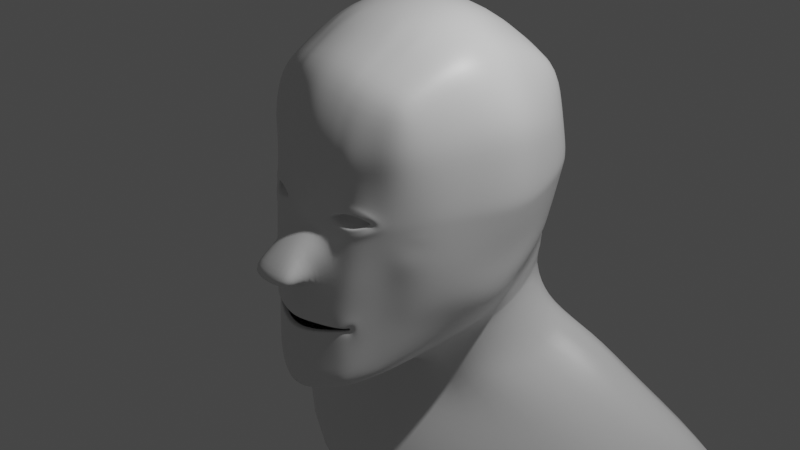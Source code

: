 # Source: Head_With_Nose.blend  (saved by Blender 2.80.75; exported with 4.5.12 LTS)
import bpy
from mathutils import Matrix  # noqa: F401  (used for matrix-valued properties, if any)

bpy.ops.wm.read_factory_settings(use_empty=True)
scene = bpy.context.scene
scene.name = 'Scene'

# ---- collections
col_collection = bpy.data.collections.new('Collection'); scene.collection.children.link(col_collection)

# ---- materials (node trees are filled in below, after node groups)
mat_material = bpy.data.materials.new('Material')
mat_material.alpha_threshold = 0.0
mat_material.use_transparent_shadow = False
mat_material.line_color = (0.0, 0.0, 0.0, 1.0)

# ---- material node trees
mat_material.use_nodes = True; mat_material.node_tree.nodes.clear()
_N = mat_material.node_tree.nodes; _L = mat_material.node_tree.links
n0 = _N.new('ShaderNodeOutputMaterial'); n0.name = 'Material Output'; n0.location = (300, 300)
n1 = _N.new('ShaderNodeBsdfPrincipled'); n1.name = 'Principled BSDF'; n1.location = (10, 300)
n1.distribution = 'GGX'
n1.subsurface_method = 'BURLEY'
n1.inputs[2].default_value = 0.4
n1.inputs[3].default_value = 1.45
n1.inputs[27].default_value = (0.0, 0.0, 0.0, 1.0)
n1.inputs[28].default_value = 1.0
_L.new(n1.outputs[0], n0.inputs[0])
n0.is_active_output = True

# ---- world
world_world = bpy.data.worlds.new('World'); scene.world = world_world
world_world.use_nodes = True; world_world.node_tree.nodes.clear()
_N = world_world.node_tree.nodes; _L = world_world.node_tree.links
n0 = _N.new('ShaderNodeOutputWorld'); n0.name = 'World Output'; n0.location = (300, 300)
n1 = _N.new('ShaderNodeBackground'); n1.name = 'Background'; n1.location = (10, 300)
n1.inputs[0].default_value = (0.05088, 0.05088, 0.05088, 1.0)
_L.new(n1.outputs[0], n0.inputs[0])
n0.is_active_output = True
world_world.color = (0.05088, 0.05088, 0.05088)
world_world.use_sun_shadow = False
world_world.sun_shadow_jitter_overblur = 0.0

# ---- cameras
cam_camera = bpy.data.cameras.new('Camera')
cam_camera.clip_end = 100.0
cam_camera.ortho_scale = 7.314

# ---- lights
light_light = bpy.data.lights.new('Light', 'POINT')
light_light.transmission_factor = 0.0
light_light.energy = 1000.0
light_light.shadow_soft_size = 0.1
light_light.shadow_maximum_resolution = 0.006
light_light.use_absolute_resolution = True

# ---- meshes
me_cube = bpy.data.meshes.new('Cube')
me_cube.from_pydata([(0.4241, 0.5626, 0.5166), (0.369, 0.5, -0.5297), (0.4493, -0.3987, 0.6063), (0.395, -0.4863, -0.7869), (0.0, 0.6861, -0.6271), (0.4678, 0.566, 0.2967), (0.4971, 0.5975, 0.05956), (0.4099, 0.5726, -0.3051), (0.5114, -0.4119, 0.38), (0.5263, -0.4354, 0.04277), (0.4787, -0.4472, -0.4326), (0.1418, -0.6152, 0.6383), (0.0, -0.6349, 0.6458), (0.5243, -2.604e-08, 0.7082), (0.4694, -0.2321, 0.6867), (0.0, -0.8754, -0.9482), (0.1151, -0.8239, -0.9255), (0.0, 0.6186, 0.6428), (0.4176, -0.2626, -0.7516), (0.4465, 0.0, -0.7262), (0.0, -0.01221, 0.9154), (0.1651, -0.2594, 0.8374), (0.0, -0.2704, 0.8487), (0.1067, -0.8034, -0.5368), (0.05288, -0.7544, -0.003041), (0.1486, -0.7154, 0.4003), (0.0, -0.8301, -0.5009), (0.0, -0.7739, -0.006973), (0.0, -0.7419, 0.4433), (0.4969, 0.6751, -0.8511), (0.0, -0.16, -1.134), (0.211, -0.01897, -0.9145), (0.0, -0.4391, -1.07), (0.162, -0.3852, -0.9741), (0.5979, -0.0227, -0.4554), (0.6811, -0.007292, 0.03064), (0.6632, -0.007787, 0.4427), (0.5552, -0.2573, -0.4278), (0.5958, -0.2563, 0.05), (0.5756, -0.2448, 0.4265), (0.0, 0.7771, -0.3331), (0.0, 0.8118, 0.06947), (0.0, 0.7702, 0.346), (1.707, 1.084, -1.909), (0.0, 1.12, -1.945), (0.0, -0.6287, -2.206), (1.385, 0.2349, -2.14), (0.7431, 0.7772, -0.9183), (1.069, 0.8532, -1.141), (1.7, 0.9815, -1.465), (0.0, 0.01208, -1.169), (0.0, -0.05882, -1.365), (0.0, -0.3204, -1.576), (0.0, -0.5762, -1.92), (0.0, 1.018, -1.678), (0.0, 0.8898, -1.343), (0.0, 0.8139, -1.144), (0.0, 0.7117, -0.8826), (0.2622, 0.09311, -1.129), (0.6751, 0.1782, -1.279), (0.9643, 0.1943, -1.482), (1.341, 0.2184, -1.832), (0.4391, 0.5818, -0.1957), (0.5016, -0.4431, -0.2836), (0.1076, -0.7822, -0.3234), (0.0, -0.8105, -0.3292), (0.6013, -0.0227, -0.3115), (0.5718, -0.2586, -0.2847), (0.0, 0.7894, -0.2129), (0.4793, 0.5782, 0.2036), (0.5226, -0.4169, 0.2636), (0.1568, -0.7203, 0.2113), (0.0, -0.7685, 0.2097), (0.6707, -0.004016, 0.2773), (0.5909, -0.2473, 0.2812), (0.0, 0.7961, 0.2374), (0.2625, -0.6052, 0.5947), (0.2433, -0.7366, -0.8828), (0.2614, -0.2509, 0.8032), (0.254, -0.734, -0.5406), (0.2452, -0.6797, 0.1126), (0.2468, -0.6921, 0.3324), (0.2679, -0.7189, -0.3115), (0.2462, -0.6759, 0.213), (0.4, 0.5551, -0.3597), (0.453, -0.4583, -0.5372), (0.0, -0.843, -0.6272), (0.1021, -0.812, -0.5813), (0.5149, -0.2602, -0.534), (0.5686, -0.02157, -0.5545), (0.0, 0.7562, -0.4046), (0.2334, -0.7371, -0.5579), (0.4706, 0.2257, 0.6584), (0.4187, 0.2257, -0.6597), (0.0, 0.2598, 0.8588), (0.4045, 0.236, -0.8317), (0.5736, 0.2406, -0.3594), (0.6253, 0.2438, 0.01388), (0.5925, 0.2341, 0.3624), (0.0, 0.454, -2.139), (1.645, 0.6853, -2.083), (0.4562, 0.3239, -1.062), (0.7414, 0.4307, -1.125), (1.058, 0.4901, -1.341), (1.629, 0.6037, -1.671), (0.5871, 0.2443, -0.2313), (0.6056, 0.2478, 0.2493), (0.5377, 0.2369, -0.4378), (0.3256, -0.6109, -0.8269), (0.4288, -0.5217, 0.5399), (0.3594, -0.5898, -0.4497), (0.4244, -0.5627, 0.001164), (0.4475, -0.5467, 0.3592), (0.3815, -0.5817, -0.2994), (0.4434, -0.5467, 0.2458), (0.3431, -0.6004, -0.5525), (0.257, -0.6956, -0.02371), (0.3228, -0.6254, 0.007839), (0.2472, -0.6853, 0.04577), (0.1605, -0.7085, 0.008962), (0.264, -0.7023, -0.09953), (0.3456, -0.6325, -0.0517), (0.3594, 0.5677, -0.5601), (0.3364, -0.5715, 0.5744), (0.3321, -0.245, 0.7649), (0.3569, -0.003088, 0.8283), (0.2555, -0.7041, -0.5406), (0.3516, -0.6194, 0.3469), (0.3398, -0.008595, -0.8115), (0.3047, -0.3286, -0.8544), (0.3252, 0.6565, 0.3113), (0.3474, 0.6699, 0.06251), (0.2936, 0.6415, -0.3106), (0.3287, -0.6487, -0.3051), (0.3428, -0.6113, 0.2289), (0.2516, -0.7017, -0.5561), (0.4123, 0.2304, -0.7377), (0.281, -0.6851, -0.8584), (0.3191, 0.5921, 0.5499), (0.3117, 0.6517, -0.1989), (0.3339, 0.6567, 0.2136), (0.3182, 0.6244, -0.3713), (0.3101, 0.238, 0.7403), (0.3167, -0.6537, -0.0005528), (0.3221, -0.6538, 0.0239), (0.3474, -0.6212, 0.07113), (0.3386, 0.6495, -0.5968), (0.1944, -0.6102, 0.6226), (0.2122, -0.2547, 0.8202), (0.2267, -0.005702, 0.8853), (0.1812, -0.7711, -0.5418), (0.1971, -0.7037, 0.3662), (0.2495, -0.01587, -0.8837), (0.2118, -0.3663, -0.9375), (0.2045, 0.7219, 0.3237), (0.2207, 0.7316, 0.065), (0.1951, 0.6999, -0.3153), (0.1894, -0.7512, -0.3175), (0.2015, -0.6981, 0.2122), (0.1856, -0.7802, -0.9046), (0.2003, 0.6085, 0.5786), (0.1523, -0.7284, -0.05365), (0.2039, 0.711, -0.2016), (0.2109, 0.7213, 0.2221), (0.2487, 0.6831, -0.3811), (0.1708, -0.775, -0.5686), (0.4068, 0.2343, -0.8037), (0.2024, 0.2485, 0.8149), (0.1805, -0.7086, 0.0001609), (0.1753, -0.7057, 0.02278), (0.138, -0.717, 0.06898), (0.0, -0.7799, -0.05969), (0.06184, -0.759, -0.05545), (0.1508, -0.4775, 0.7154), (0.3346, -0.4384, 0.6521), (0.0, -0.4831, 0.7451), (0.262, -0.4562, 0.679), (0.2017, -0.4652, 0.6966), (0.2914, -0.5282, -0.8566), (0.2041, -0.5653, -0.9199), (0.0, -0.6321, -1.016), (0.1404, -0.5869, -0.9518), (0.668, -0.009812, -0.02533), (0.5918, -0.2567, -0.004749), (0.0, 0.8082, 0.02327), (0.4876, 0.595, 0.0178), (0.5223, -0.4367, -0.01063), (0.6191, 0.2439, -0.02623), (0.4174, -0.5658, -0.048), (0.2646, -0.705, -0.1342), (0.3416, 0.667, 0.01974), (0.3428, -0.6352, -0.09315), (0.1584, -0.7321, -0.09682), (0.2179, 0.7283, 0.02138), (0.1091, -0.8485, -0.1308), (0.4662, 0.5891, -0.0765), (0.5131, -0.4395, -0.1312), (0.0, -0.8737, -0.1359), (0.605, 0.2441, -0.1168), (0.4015, -0.5728, -0.159), (0.2661, -0.7112, -0.2125), (0.3284, 0.6602, -0.07684), (0.3366, -0.6411, -0.1868), (0.1721, -0.7405, -0.1943), (0.2117, 0.7206, -0.07712), (0.6385, -0.0155, -0.1517), (0.583, -0.2576, -0.1284), (0.0, 0.7999, -0.08105), (0.1579, -0.9688, -0.3005), (0.0, -0.997, -0.3063), (0.1485, -0.964, -0.2455), (0.0, -0.9908, -0.251), (0.1855, -0.7744, -0.7741), (0.1134, -0.8161, -0.7918), (0.0, -0.8617, -0.8121), (0.2875, -0.6771, -0.7454), (0.243, -0.7352, -0.7582), (0.3367, -0.6043, -0.6535), (0.4058, -0.5343, -0.443), (0.4283, -0.5277, -0.2932), (0.4517, -0.5298, -0.1973), (0.3975, -0.5369, -0.4992), (0.1846, -0.7679, -0.4589), (0.1081, -0.8009, -0.4538), (0.3116, -0.6586, -0.4535), (0.2512, -0.7338, -0.4576), (0.294, -0.6691, -0.6329), (0.2427, -0.7339, -0.6404), (0.1117, -0.8087, -0.6638), (0.0, -0.8477, -0.6735), (0.1828, -0.7704, -0.6507), (0.0, -0.8254, -0.4548), (0.1817, -0.7703, -0.5049), (0.1074, -0.8024, -0.4999), (0.2945, -0.6845, -0.5025), (0.2531, -0.7338, -0.5037), (0.2803, -0.6884, -0.5909), (0.2372, -0.7359, -0.5946), (0.1064, -0.8105, -0.618), (0.0, -0.841, -0.6072), (0.1762, -0.773, -0.6051), (0.0, -0.8322, -0.5207), (0.1814, -0.7708, -0.5247), (0.107, -0.803, -0.5198), (0.2736, -0.6952, -0.523), (0.2536, -0.7339, -0.5235), (0.2649, -0.6956, -0.5722), (0.2351, -0.7366, -0.5749), (0.1041, -0.8113, -0.5983), (0.0, -0.8392, -0.59), (0.1733, -0.7741, -0.5855), (0.0, -0.8339, -0.5378), (0.1067, -0.774, -0.5368), (0.254, -0.7046, -0.5406), (0.1021, -0.7826, -0.5813), (0.2334, -0.7078, -0.5579), (0.2555, -0.6747, -0.5406), (0.2516, -0.6724, -0.5561), (0.1812, -0.7418, -0.5418), (0.1708, -0.7456, -0.5686), (0.0, -0.8099, -0.59), (0.0, -0.8045, -0.5378), (0.1667, -0.7199, -0.0392), (0.2593, -0.7008, -0.06897), (0.3364, -0.6505, -0.03913), (0.3837, -0.6002, 0.0003141), (0.3414, -0.6403, 0.06203), (0.2446, -0.6804, 0.09017), (0.1537, -0.7098, 0.06111), (0.09234, -0.7391, -0.0002044), (0.1742, -0.7138, -0.01792), (0.258, -0.698, -0.0445), (0.3258, -0.6523, -0.01827), (0.3508, -0.6139, 0.004407), (0.331, -0.6476, 0.04142), (0.246, -0.683, 0.06617), (0.1654, -0.7075, 0.04039), (0.1291, -0.7226, 0.004749), (0.257, -0.6396, -0.02371), (0.3228, -0.5694, 0.007839), (0.2472, -0.6293, 0.04577), (0.1605, -0.6525, 0.008962), (0.3167, -0.5977, -0.0005528), (0.3221, -0.5978, 0.0239), (0.1805, -0.6526, 0.0001609), (0.1753, -0.6496, 0.02278)], [], [(207, 204, 162, 68), (125, 149, 148, 78, 124), (146, 166, 95), (136, 166, 146, 122), (21, 22, 175, 173), (148, 21, 173, 177), (172, 24, 27, 171), (71, 25, 28, 72), (145, 134, 83, 80), (158, 151, 25, 71), (151, 147, 11, 25), (25, 11, 12, 28), (104, 61, 46, 100), (30, 31, 33, 32), (54, 49, 43, 44), (92, 142, 125, 13), (122, 1, 93, 136), (136, 93, 19, 128), (167, 94, 20, 149), (32, 33, 181, 180), (187, 97, 35, 182), (106, 98, 36, 73), (182, 35, 38, 183), (73, 36, 39, 74), (43, 100, 99, 44), (5, 98, 106, 69), (0, 92, 98, 5), (7, 96, 107, 84), (98, 92, 13, 36), (36, 13, 14, 39), (39, 14, 2, 8), (74, 39, 8, 70), (183, 38, 9, 186), (88, 37, 10, 85), (89, 34, 37, 88), (107, 96, 34, 89), (42, 154, 163, 75), (17, 160, 154, 42), (40, 156, 164, 90), (128, 19, 18, 129), (130, 138, 0, 5), (140, 130, 5, 69), (190, 131, 6, 185), (68, 162, 156, 40), (99, 100, 46, 45), (146, 95, 101, 29), (61, 53, 45, 46), (48, 103, 104, 49), (49, 104, 100, 43), (62, 105, 96, 7), (29, 101, 102, 47), (47, 102, 103, 48), (31, 30, 50, 58), (58, 50, 51, 59), (59, 51, 52, 60), (60, 52, 53, 61), (4, 146, 29, 57), (57, 29, 47, 56), (56, 47, 48, 55), (55, 48, 49, 54), (95, 31, 58, 101), (101, 58, 59, 102), (102, 59, 60, 103), (103, 60, 61, 104), (141, 132, 7, 84), (75, 163, 155, 41), (37, 67, 63, 10), (69, 106, 97, 6), (34, 66, 67, 37), (96, 105, 66, 34), (222, 157, 64, 223), (132, 139, 62, 7), (163, 140, 131, 155), (38, 74, 70, 9), (122, 141, 84, 1), (35, 73, 74, 38), (97, 106, 73, 35), (191, 121, 120, 189), (24, 71, 72, 27), (162, 139, 132, 156), (224, 133, 82, 225), (164, 141, 122, 146), (17, 94, 167, 160), (130, 140, 163, 154), (160, 138, 130, 154), (128, 129, 153, 152), (129, 18, 3, 178), (136, 128, 152, 166), (167, 149, 125, 142), (127, 123, 76, 81), (134, 127, 81, 83), (192, 161, 24, 172), (90, 164, 146, 4), (13, 125, 124, 14), (124, 78, 176, 174), (160, 167, 142, 138), (137, 215, 216, 77), (201, 139, 162, 204), (132, 141, 164, 156), (0, 138, 142, 92), (93, 107, 89, 19), (19, 89, 88, 18), (18, 88, 85, 3), (16, 213, 214, 15), (159, 212, 213, 16), (3, 85, 217, 108), (131, 140, 69, 6), (85, 10, 218, 221), (186, 9, 111, 188), (70, 8, 112, 114), (8, 2, 109, 112), (10, 63, 219, 218), (9, 70, 114, 111), (268, 267, 80, 170), (161, 120, 263, 262), (121, 111, 265, 264), (170, 80, 83, 158), (145, 266, 265, 111), (80, 267, 266, 145), (120, 121, 264, 263), (84, 107, 93, 1), (108, 217, 215, 137), (115, 110, 224, 226), (114, 112, 127, 134), (112, 109, 123, 127), (110, 113, 133, 224), (188, 111, 121, 191), (111, 114, 134, 145), (24, 170, 158, 71), (24, 161, 262, 269), (269, 268, 170, 24), (195, 198, 105, 62), (77, 216, 212, 159), (189, 120, 161, 192), (95, 166, 152, 31), (31, 152, 153, 33), (33, 153, 179, 181), (225, 82, 157, 222), (81, 76, 147, 151), (83, 81, 151, 158), (78, 148, 177, 176), (176, 177, 147, 76), (14, 124, 174, 2), (173, 175, 12, 11), (174, 176, 76, 123), (177, 173, 11, 147), (149, 20, 22, 21, 148), (129, 178, 179, 153), (2, 174, 123, 109), (178, 3, 108, 137), (180, 181, 16, 15), (179, 178, 137, 77, 159), (181, 179, 159, 16), (223, 64, 65, 231), (200, 189, 192, 203), (6, 97, 187, 185), (199, 188, 191, 202), (196, 188, 199, 220), (131, 190, 193, 155), (203, 192, 172, 194), (202, 191, 189, 200), (201, 190, 185, 195), (206, 183, 186, 196), (205, 182, 183, 206), (198, 187, 182, 205), (194, 172, 171, 197), (41, 155, 193, 184), (194, 197, 211, 210), (105, 198, 205, 66), (66, 205, 206, 67), (67, 206, 196, 63), (139, 201, 195, 62), (133, 202, 200, 82), (157, 203, 194, 64), (63, 196, 220, 219), (113, 199, 202, 133), (82, 200, 203, 157), (185, 187, 198, 195), (190, 201, 204, 193), (184, 193, 204, 207), (208, 210, 211, 209), (65, 64, 208, 209), (64, 194, 210, 208), (216, 215, 226, 227), (214, 213, 228, 229), (213, 212, 230, 228), (215, 217, 115, 226), (212, 216, 227, 230), (217, 85, 221, 115), (188, 196, 186), (221, 218, 110, 115), (218, 219, 113, 110), (219, 220, 199, 113), (233, 232, 222, 223), (235, 234, 224, 225), (236, 237, 227, 226), (238, 86, 229, 228), (240, 238, 228, 230), (234, 236, 226, 224), (232, 235, 225, 222), (237, 240, 230, 227), (26, 233, 223, 231), (243, 242, 232, 233), (245, 244, 234, 235), (246, 247, 237, 236), (248, 239, 86, 238), (250, 248, 238, 240), (244, 246, 236, 234), (242, 245, 235, 232), (247, 250, 240, 237), (241, 243, 233, 26), (23, 150, 242, 243), (79, 126, 244, 245), (135, 91, 247, 246), (87, 249, 239, 248), (165, 87, 248, 250), (126, 135, 246, 244), (150, 79, 245, 242), (91, 165, 250, 247), (251, 23, 243, 241), (249, 87, 254, 260), (150, 23, 252, 258), (165, 91, 255, 259), (87, 165, 259, 254), (126, 79, 253, 256), (23, 251, 261, 252), (135, 126, 256, 257), (91, 135, 257, 255), (79, 150, 258, 253), (271, 270, 262, 263), (273, 272, 264, 265), (275, 274, 266, 267), (277, 276, 268, 269), (272, 271, 263, 264), (274, 273, 265, 266), (270, 277, 269, 262), (276, 275, 267, 268), (116, 168, 270, 271), (117, 143, 272, 273), (118, 144, 274, 275), (119, 169, 276, 277), (143, 116, 271, 272), (144, 117, 273, 274), (168, 119, 277, 270), (169, 118, 275, 276), (119, 168, 284, 281), (116, 143, 282, 278), (144, 118, 280, 283), (168, 116, 278, 284), (118, 169, 285, 280), (117, 144, 283, 279), (169, 119, 281, 285), (143, 117, 279, 282), (284, 278, 282, 279, 283, 280, 285, 281)])
me_cube.polygons.foreach_set('use_smooth', [True] * 254)
_uv = me_cube.uv_layers.new(name='UVMap')
_uv.uv.foreach_set('vector', [0.7345, 0.625, 0.7345, 0.6977, 0.71, 0.6977, 0.71, 0.625, 0.3991, 0.1246, 0.4273, 0.125, 0.4273, 0.176, 0.4171, 0.1757, 0.3996, 0.1769, 0.5625, 0.75, 0.5727, 0.8257, 0.5625, 0.8254, 0.5967, 0.8265, 0.5727, 0.8257, 0.5625, 0.75, 0.5967, 0.75, 0.4375, 0.1763, 0.5, 0.1758, 0.5, 0.2191, 0.4375, 0.2215, 0.4273, 0.176, 0.4375, 0.1763, 0.4375, 0.2215, 0.4273, 0.2198, 0.5045, 0.3267, 0.5132, 0.3272, 0.5125, 0.375, 0.5039, 0.375, 0.5488, 0.3125, 0.5625, 0.3125, 0.5625, 0.375, 0.5429, 0.375, 0.5231, 0.2775, 0.5456, 0.2783, 0.5469, 0.2921, 0.5381, 0.2921, 0.5478, 0.3023, 0.5625, 0.3023, 0.5625, 0.3125, 0.5488, 0.3125, 0.5625, 0.3023, 0.625, 0.3023, 0.625, 0.3125, 0.5625, 0.3125, 0.5625, 0.3125, 0.625, 0.3125, 0.625, 0.375, 0.5625, 0.375, 0.5625, 0.8254, 0.5625, 0.8663, 0.5625, 0.8663, 0.5625, 0.8254, 0.5, 0.8878, 0.5625, 0.8663, 0.5568, 0.9302, 0.5, 0.9367, 0.625, 0.625, 0.625, 0.6875, 0.625, 0.6875, 0.625, 0.625, 0.3719, 0.07719, 0.4023, 0.07736, 0.3991, 0.1246, 0.3621, 0.1239, 0.5967, 0.75, 0.625, 0.75, 0.625, 0.8274, 0.5967, 0.8265, 0.5967, 0.8265, 0.625, 0.8274, 0.625, 0.875, 0.5967, 0.8711, 0.4273, 0.07744, 0.5, 0.07744, 0.5, 0.125, 0.4273, 0.125, 0.5, 0.9367, 0.5568, 0.9302, 0.5478, 0.9623, 0.5, 0.9647, 0.2539, 0.5774, 0.2625, 0.5774, 0.2625, 0.625, 0.2539, 0.625, 0.2929, 0.5774, 0.3125, 0.5774, 0.3125, 0.625, 0.2929, 0.625, 0.2539, 0.625, 0.2625, 0.625, 0.2622, 0.6786, 0.2536, 0.6786, 0.2929, 0.625, 0.3125, 0.625, 0.3128, 0.6786, 0.2929, 0.6786, 0.5625, 0.75, 0.5625, 0.8254, 0.5, 0.8274, 0.5, 0.75, 0.3125, 0.5, 0.3125, 0.5774, 0.2929, 0.5774, 0.2929, 0.5, 0.375, 0.5, 0.3718, 0.5774, 0.3125, 0.5774, 0.3125, 0.5, 0.1875, 0.5, 0.1875, 0.5774, 0.1723, 0.5774, 0.1723, 0.5, 0.3125, 0.5774, 0.3718, 0.5774, 0.3618, 0.625, 0.3125, 0.625, 0.3125, 0.625, 0.3618, 0.625, 0.3639, 0.6766, 0.3128, 0.6786, 0.3128, 0.6786, 0.3639, 0.6766, 0.371, 0.7228, 0.314, 0.7316, 0.2929, 0.6786, 0.3128, 0.6786, 0.314, 0.7316, 0.293, 0.7316, 0.2536, 0.6786, 0.2622, 0.6786, 0.2611, 0.7315, 0.2526, 0.7316, 0.172, 0.6784, 0.1872, 0.6787, 0.1863, 0.7318, 0.1709, 0.7305, 0.1723, 0.625, 0.1875, 0.625, 0.1872, 0.6787, 0.172, 0.6784, 0.1723, 0.5774, 0.1875, 0.5774, 0.1875, 0.625, 0.1723, 0.625, 0.8125, 0.625, 0.8125, 0.6977, 0.7929, 0.6977, 0.7929, 0.625, 0.875, 0.625, 0.875, 0.6977, 0.8125, 0.6977, 0.8125, 0.625, 0.6875, 0.625, 0.6875, 0.6977, 0.6723, 0.6977, 0.6723, 0.625, 0.5967, 0.8711, 0.625, 0.875, 0.6244, 0.9274, 0.5963, 0.9316, 0.8125, 0.7217, 0.875, 0.7217, 0.875, 0.75, 0.8125, 0.75, 0.7929, 0.7217, 0.8125, 0.7217, 0.8125, 0.75, 0.7929, 0.75, 0.7539, 0.7217, 0.7625, 0.7217, 0.7625, 0.75, 0.7539, 0.75, 0.71, 0.625, 0.71, 0.6977, 0.6875, 0.6977, 0.6875, 0.625, 0.5, 0.8274, 0.5625, 0.8254, 0.5625, 0.8663, 0.5, 0.875, 0.5625, 0.75, 0.5625, 0.8254, 0.5625, 0.8254, 0.5625, 0.75, 0.5625, 0.8663, 0.5, 0.875, 0.5, 0.875, 0.5625, 0.8663, 0.5625, 0.75, 0.5625, 0.8254, 0.5625, 0.8254, 0.5625, 0.75, 0.5625, 0.75, 0.5625, 0.8254, 0.5625, 0.8254, 0.5625, 0.75, 0.21, 0.5, 0.21, 0.5774, 0.1875, 0.5774, 0.1875, 0.5, 0.5625, 0.75, 0.5625, 0.8254, 0.5625, 0.8254, 0.5625, 0.75, 0.5625, 0.75, 0.5625, 0.8254, 0.5625, 0.8254, 0.5625, 0.75, 0.5625, 0.8663, 0.5, 0.8878, 0.5, 0.875, 0.5625, 0.8663, 0.5625, 0.8663, 0.5, 0.875, 0.5, 0.875, 0.5625, 0.8663, 0.5625, 0.8663, 0.5, 0.875, 0.5, 0.875, 0.5625, 0.8663, 0.5625, 0.8663, 0.5, 0.875, 0.5, 0.875, 0.5625, 0.8663, 0.625, 0.625, 0.625, 0.6875, 0.625, 0.6875, 0.625, 0.625, 0.625, 0.625, 0.625, 0.6875, 0.625, 0.6875, 0.625, 0.625, 0.625, 0.625, 0.625, 0.6875, 0.625, 0.6875, 0.625, 0.625, 0.625, 0.625, 0.625, 0.6875, 0.625, 0.6875, 0.625, 0.625, 0.5625, 0.8254, 0.5625, 0.8663, 0.5625, 0.8663, 0.5625, 0.8254, 0.5625, 0.8254, 0.5625, 0.8663, 0.5625, 0.8663, 0.5625, 0.8254, 0.5625, 0.8254, 0.5625, 0.8663, 0.5625, 0.8663, 0.5625, 0.8254, 0.5625, 0.8254, 0.5625, 0.8663, 0.5625, 0.8663, 0.5625, 0.8254, 0.6723, 0.7217, 0.6875, 0.7217, 0.6875, 0.75, 0.6723, 0.75, 0.7929, 0.625, 0.7929, 0.6977, 0.7625, 0.6977, 0.7625, 0.625, 0.1872, 0.6787, 0.2098, 0.6788, 0.2091, 0.7322, 0.1863, 0.7318, 0.2929, 0.5, 0.2929, 0.5774, 0.2625, 0.5774, 0.2625, 0.5, 0.1875, 0.625, 0.21, 0.625, 0.2098, 0.6788, 0.1872, 0.6787, 0.1875, 0.5774, 0.21, 0.5774, 0.21, 0.625, 0.1875, 0.625, 0.4375, 0.3055, 0.46, 0.3055, 0.46, 0.324, 0.4388, 0.324, 0.6875, 0.7217, 0.71, 0.7217, 0.71, 0.75, 0.6875, 0.75, 0.7929, 0.6977, 0.7929, 0.7217, 0.7625, 0.7217, 0.7625, 0.6977, 0.2622, 0.6786, 0.2929, 0.6786, 0.293, 0.7316, 0.2611, 0.7315, 0.625, 0.7217, 0.6723, 0.7217, 0.6723, 0.75, 0.625, 0.75, 0.2625, 0.625, 0.2929, 0.625, 0.2929, 0.6786, 0.2622, 0.6786, 0.2625, 0.5774, 0.2929, 0.5774, 0.2929, 0.625, 0.2625, 0.625, 0.4918, 0.2777, 0.498, 0.2775, 0.488, 0.2921, 0.4834, 0.2923, 0.5132, 0.3272, 0.5488, 0.3125, 0.5429, 0.375, 0.5125, 0.375, 0.71, 0.6977, 0.71, 0.7217, 0.6875, 0.7217, 0.6875, 0.6977, 0.4375, 0.2783, 0.46, 0.2783, 0.46, 0.2933, 0.4375, 0.2942, 0.6723, 0.6977, 0.6723, 0.7217, 0.625, 0.7217, 0.625, 0.6875, 0.5, 0.0, 0.5, 0.07744, 0.4273, 0.07744, 0.4273, 0.0, 0.8125, 0.7217, 0.7929, 0.7217, 0.7929, 0.6977, 0.8125, 0.6977, 0.875, 0.6977, 0.875, 0.7217, 0.8125, 0.7217, 0.8125, 0.6977, 0.5967, 0.8711, 0.5963, 0.9316, 0.5706, 0.9306, 0.5727, 0.8678, 0.5963, 0.9316, 0.6244, 0.9274, 0.6225, 0.9761, 0.5955, 0.9699, 0.5967, 0.8265, 0.5967, 0.8711, 0.5727, 0.8678, 0.5727, 0.8257, 0.4273, 0.07744, 0.4273, 0.125, 0.3991, 0.1246, 0.4023, 0.07736, 0.5625, 0.2783, 0.625, 0.2783, 0.625, 0.2921, 0.5625, 0.2921, 0.5456, 0.2783, 0.5625, 0.2783, 0.5625, 0.2921, 0.5469, 0.2921, 0.494, 0.309, 0.5006, 0.3097, 0.5132, 0.3272, 0.5045, 0.3267, 0.6723, 0.625, 0.6723, 0.6977, 0.625, 0.6875, 0.625, 0.625, 0.3621, 0.1239, 0.3991, 0.1246, 0.3996, 0.1769, 0.3643, 0.1789, 0.3996, 0.1769, 0.4171, 0.1757, 0.4171, 0.2188, 0.4018, 0.2202, 0.4273, 0.0, 0.4273, 0.07744, 0.4023, 0.07736, 0.4033, 0.0, 0.375, 0.2801, 0.3926, 0.2794, 0.3932, 0.2956, 0.375, 0.2965, 0.7345, 0.7217, 0.71, 0.7217, 0.71, 0.6977, 0.7345, 0.6977, 0.6875, 0.7217, 0.6723, 0.7217, 0.6723, 0.6977, 0.6875, 0.6977, 0.375, 0.0, 0.4033, 0.0, 0.4023, 0.07736, 0.3719, 0.07719, 0.125, 0.5774, 0.1723, 0.5774, 0.1723, 0.625, 0.125, 0.625, 0.125, 0.625, 0.1723, 0.625, 0.172, 0.6784, 0.1245, 0.6779, 0.1245, 0.6779, 0.172, 0.6784, 0.1709, 0.7305, 0.1227, 0.7286, 0.375, 0.3377, 0.3929, 0.3327, 0.3929, 0.375, 0.375, 0.375, 0.375, 0.315, 0.3931, 0.3111, 0.3929, 0.3327, 0.375, 0.3377, 0.3746, 0.2308, 0.4215, 0.2354, 0.4049, 0.2627, 0.3749, 0.2594, 0.7625, 0.7217, 0.7929, 0.7217, 0.7929, 0.75, 0.7625, 0.75, 0.4215, 0.2354, 0.4374, 0.2371, 0.4375, 0.2539, 0.429, 0.2528, 0.5022, 0.2369, 0.5106, 0.2368, 0.508, 0.263, 0.5002, 0.2633, 0.5437, 0.2394, 0.5715, 0.2377, 0.5625, 0.2646, 0.5443, 0.2646, 0.5715, 0.2377, 0.658, 0.2284, 0.625, 0.2646, 0.5625, 0.2646, 0.4374, 0.2371, 0.4591, 0.2374, 0.4596, 0.254, 0.4375, 0.2539, 0.5106, 0.2368, 0.5437, 0.2394, 0.5443, 0.2646, 0.508, 0.263, 0.5248, 0.3055, 0.5364, 0.2921, 0.5381, 0.2921, 0.5257, 0.3097, 0.5006, 0.3097, 0.488, 0.2921, 0.4913, 0.2921, 0.5023, 0.3055, 0.498, 0.2775, 0.508, 0.263, 0.5095, 0.2715, 0.5004, 0.2818, 0.5257, 0.3097, 0.5381, 0.2921, 0.5469, 0.2921, 0.5478, 0.3023, 0.5231, 0.2775, 0.523, 0.2818, 0.5095, 0.2715, 0.508, 0.263, 0.5381, 0.2921, 0.5364, 0.2921, 0.523, 0.2818, 0.5231, 0.2775, 0.488, 0.2921, 0.498, 0.2775, 0.5004, 0.2818, 0.4913, 0.2921, 0.1723, 0.5, 0.1723, 0.5774, 0.125, 0.5774, 0.125, 0.5, 0.3749, 0.2594, 0.4049, 0.2627, 0.3926, 0.2794, 0.375, 0.2801, 0.4223, 0.2646, 0.4375, 0.2646, 0.4375, 0.2783, 0.4102, 0.2787, 0.5443, 0.2646, 0.5625, 0.2646, 0.5625, 0.2783, 0.5456, 0.2783, 0.5625, 0.2646, 0.625, 0.2646, 0.625, 0.2783, 0.5625, 0.2783, 0.4375, 0.2646, 0.46, 0.2646, 0.46, 0.2783, 0.4375, 0.2783, 0.5002, 0.2633, 0.508, 0.263, 0.498, 0.2775, 0.4918, 0.2777, 0.508, 0.263, 0.5443, 0.2646, 0.5456, 0.2783, 0.5231, 0.2775, 0.5132, 0.3272, 0.5257, 0.3097, 0.5478, 0.3023, 0.5488, 0.3125, 0.5132, 0.3272, 0.5006, 0.3097, 0.5023, 0.3055, 0.5132, 0.3188, 0.5132, 0.3188, 0.5248, 0.3055, 0.5257, 0.3097, 0.5132, 0.3272, 0.2345, 0.5, 0.2345, 0.5774, 0.21, 0.5774, 0.21, 0.5, 0.375, 0.2965, 0.3932, 0.2956, 0.3931, 0.3111, 0.375, 0.315, 0.4834, 0.2923, 0.488, 0.2921, 0.5006, 0.3097, 0.494, 0.309, 0.5625, 0.8254, 0.5727, 0.8257, 0.5727, 0.8678, 0.5625, 0.8663, 0.5625, 0.8663, 0.5727, 0.8678, 0.5706, 0.9306, 0.5568, 0.9302, 0.5568, 0.9302, 0.5706, 0.9306, 0.5671, 0.9645, 0.5478, 0.9623, 0.4375, 0.2942, 0.46, 0.2933, 0.46, 0.3055, 0.4375, 0.3055, 0.5625, 0.2921, 0.625, 0.2921, 0.625, 0.3023, 0.5625, 0.3023, 0.5469, 0.2921, 0.5625, 0.2921, 0.5625, 0.3023, 0.5478, 0.3023, 0.4171, 0.1757, 0.4273, 0.176, 0.4273, 0.2198, 0.4171, 0.2188, 0.4171, 0.2188, 0.4273, 0.2198, 0.4273, 0.25, 0.4171, 0.25, 0.3643, 0.1789, 0.3996, 0.1769, 0.4018, 0.2202, 0.3733, 0.221, 0.4375, 0.2215, 0.5, 0.2191, 0.5, 0.25, 0.4375, 0.25, 0.4018, 0.2202, 0.4171, 0.2188, 0.4171, 0.25, 0.4033, 0.25, 0.4273, 0.2198, 0.4375, 0.2215, 0.4375, 0.25, 0.4273, 0.25, 0.4273, 0.125, 0.5, 0.125, 0.5, 0.1758, 0.4375, 0.1763, 0.4273, 0.176, 0.5963, 0.9316, 0.5955, 0.9699, 0.5671, 0.9645, 0.5706, 0.9306, 0.3733, 0.221, 0.4018, 0.2202, 0.4033, 0.25, 0.3896, 0.25, 0.5955, 0.9699, 0.6225, 0.9761, 0.6123, 0.9963, 0.5949, 1.0, 0.5, 0.9647, 0.5478, 0.9623, 0.5373, 1.0, 0.5, 1.0, 0.5671, 0.9645, 0.5955, 0.9699, 0.5949, 1.0, 0.5785, 1.0, 0.56, 1.0, 0.5478, 0.9623, 0.5671, 0.9645, 0.56, 1.0, 0.5373, 1.0, 0.4388, 0.324, 0.46, 0.324, 0.46, 0.375, 0.4402, 0.375, 0.4731, 0.2927, 0.4834, 0.2923, 0.494, 0.309, 0.479, 0.3075, 0.2625, 0.5, 0.2625, 0.5774, 0.2539, 0.5774, 0.2539, 0.5, 0.4824, 0.2638, 0.5002, 0.2633, 0.4918, 0.2777, 0.4777, 0.278, 0.4832, 0.2371, 0.5002, 0.2633, 0.4824, 0.2638, 0.4827, 0.2528, 0.7625, 0.7217, 0.7539, 0.7217, 0.7539, 0.6977, 0.7625, 0.6977, 0.479, 0.3075, 0.494, 0.309, 0.5045, 0.3267, 0.4784, 0.3251, 0.4777, 0.278, 0.4918, 0.2777, 0.4834, 0.2923, 0.4731, 0.2927, 0.7345, 0.7217, 0.7539, 0.7217, 0.7539, 0.75, 0.7345, 0.75, 0.2343, 0.6787, 0.2536, 0.6786, 0.2526, 0.7316, 0.2334, 0.7318, 0.2345, 0.625, 0.2539, 0.625, 0.2536, 0.6786, 0.2343, 0.6787, 0.2345, 0.5774, 0.2539, 0.5774, 0.2539, 0.625, 0.2345, 0.625, 0.4784, 0.3251, 0.5045, 0.3267, 0.5039, 0.375, 0.4782, 0.375, 0.7625, 0.625, 0.7625, 0.6977, 0.7539, 0.6977, 0.7539, 0.625, 0.4784, 0.3251, 0.4782, 0.375, 0.469, 0.375, 0.4691, 0.3245, 0.21, 0.5774, 0.2345, 0.5774, 0.2345, 0.625, 0.21, 0.625, 0.21, 0.625, 0.2345, 0.625, 0.2343, 0.6787, 0.2098, 0.6788, 0.2098, 0.6788, 0.2343, 0.6787, 0.2334, 0.7318, 0.2091, 0.7322, 0.71, 0.7217, 0.7345, 0.7217, 0.7345, 0.75, 0.71, 0.75, 0.46, 0.2783, 0.4777, 0.278, 0.4731, 0.2927, 0.46, 0.2933, 0.46, 0.3055, 0.479, 0.3075, 0.4784, 0.3251, 0.46, 0.324, 0.4591, 0.2374, 0.4832, 0.2371, 0.4827, 0.2528, 0.4596, 0.254, 0.46, 0.2646, 0.4824, 0.2638, 0.4777, 0.278, 0.46, 0.2783, 0.46, 0.2933, 0.4731, 0.2927, 0.479, 0.3075, 0.46, 0.3055, 0.2539, 0.5, 0.2539, 0.5774, 0.2345, 0.5774, 0.2345, 0.5, 0.7539, 0.7217, 0.7345, 0.7217, 0.7345, 0.6977, 0.7539, 0.6977, 0.7539, 0.625, 0.7539, 0.6977, 0.7345, 0.6977, 0.7345, 0.625, 0.46, 0.324, 0.4691, 0.3245, 0.469, 0.375, 0.46, 0.375, 0.46, 0.375, 0.46, 0.324, 0.46, 0.324, 0.46, 0.375, 0.46, 0.324, 0.4784, 0.3251, 0.4691, 0.3245, 0.46, 0.324, 0.3932, 0.2956, 0.3926, 0.2794, 0.4102, 0.2787, 0.4104, 0.2948, 0.3929, 0.375, 0.3929, 0.3327, 0.4101, 0.3278, 0.411, 0.375, 0.3929, 0.3327, 0.3931, 0.3111, 0.4103, 0.3082, 0.4101, 0.3278, 0.3926, 0.2794, 0.4049, 0.2627, 0.4223, 0.2646, 0.4102, 0.2787, 0.3931, 0.3111, 0.3932, 0.2956, 0.4104, 0.2948, 0.4103, 0.3082, 0.4049, 0.2627, 0.4215, 0.2354, 0.429, 0.2528, 0.4223, 0.2646, 0.5002, 0.2633, 0.4832, 0.2371, 0.5022, 0.2369, 0.429, 0.2528, 0.4375, 0.2539, 0.4375, 0.2646, 0.4223, 0.2646, 0.4375, 0.2539, 0.4596, 0.254, 0.46, 0.2646, 0.4375, 0.2646, 0.4596, 0.254, 0.4827, 0.2528, 0.4824, 0.2638, 0.46, 0.2646, 0.4326, 0.3327, 0.4311, 0.3111, 0.4375, 0.3055, 0.4388, 0.324, 0.4306, 0.2949, 0.4305, 0.288, 0.4375, 0.2783, 0.4375, 0.2942, 0.4172, 0.2888, 0.4173, 0.2975, 0.4104, 0.2948, 0.4102, 0.2787, 0.4166, 0.3352, 0.4172, 0.375, 0.411, 0.375, 0.4101, 0.3278, 0.417, 0.3134, 0.4166, 0.3352, 0.4101, 0.3278, 0.4103, 0.3082, 0.4305, 0.288, 0.4172, 0.2888, 0.4102, 0.2787, 0.4375, 0.2783, 0.4311, 0.3111, 0.4306, 0.2949, 0.4375, 0.2942, 0.4375, 0.3055, 0.4173, 0.2975, 0.417, 0.3134, 0.4103, 0.3082, 0.4104, 0.2948, 0.4341, 0.375, 0.4326, 0.3327, 0.4388, 0.324, 0.4402, 0.375, 0.43, 0.335, 0.4283, 0.313, 0.4311, 0.3111, 0.4326, 0.3327, 0.4277, 0.2964, 0.4276, 0.2912, 0.4305, 0.288, 0.4306, 0.2949, 0.4203, 0.292, 0.4203, 0.2995, 0.4173, 0.2975, 0.4172, 0.2888, 0.4193, 0.3376, 0.4199, 0.375, 0.4172, 0.375, 0.4166, 0.3352, 0.4198, 0.3155, 0.4193, 0.3376, 0.4166, 0.3352, 0.417, 0.3134, 0.4276, 0.2912, 0.4203, 0.292, 0.4172, 0.2888, 0.4305, 0.288, 0.4283, 0.313, 0.4277, 0.2964, 0.4306, 0.2949, 0.4311, 0.3111, 0.4203, 0.2995, 0.4198, 0.3155, 0.417, 0.3134, 0.4173, 0.2975, 0.4314, 0.375, 0.43, 0.335, 0.4326, 0.3327, 0.4341, 0.375, 0.4277, 0.3365, 0.4259, 0.3142, 0.4283, 0.313, 0.43, 0.335, 0.4252, 0.297, 0.4252, 0.2945, 0.4276, 0.2912, 0.4277, 0.2964, 0.4228, 0.2949, 0.4229, 0.3007, 0.4203, 0.2995, 0.4203, 0.292, 0.4217, 0.3392, 0.4222, 0.375, 0.4199, 0.375, 0.4193, 0.3376, 0.4223, 0.3171, 0.4217, 0.3392, 0.4193, 0.3376, 0.4198, 0.3155, 0.4252, 0.2945, 0.4228, 0.2949, 0.4203, 0.292, 0.4276, 0.2912, 0.4259, 0.3142, 0.4252, 0.297, 0.4277, 0.2964, 0.4283, 0.313, 0.4229, 0.3007, 0.4223, 0.3171, 0.4198, 0.3155, 0.4203, 0.2995, 0.4291, 0.375, 0.4277, 0.3365, 0.43, 0.335, 0.4314, 0.375, 0.4222, 0.375, 0.4217, 0.3392, 0.4217, 0.3392, 0.4222, 0.375, 0.4259, 0.3142, 0.4277, 0.3365, 0.4277, 0.3365, 0.4259, 0.3142, 0.4223, 0.3171, 0.4229, 0.3007, 0.4229, 0.3007, 0.4223, 0.3171, 0.4217, 0.3392, 0.4223, 0.3171, 0.4223, 0.3171, 0.4217, 0.3392, 0.4252, 0.2945, 0.4252, 0.297, 0.4252, 0.297, 0.4252, 0.2945, 0.4277, 0.3365, 0.4291, 0.375, 0.4291, 0.375, 0.4277, 0.3365, 0.4228, 0.2949, 0.4252, 0.2945, 0.4252, 0.2945, 0.4228, 0.2949, 0.4229, 0.3007, 0.4228, 0.2949, 0.4228, 0.2949, 0.4229, 0.3007, 0.4252, 0.297, 0.4259, 0.3142, 0.4259, 0.3142, 0.4252, 0.297, 0.4981, 0.2925, 0.5071, 0.3044, 0.5023, 0.3055, 0.4913, 0.2921, 0.5108, 0.2773, 0.5052, 0.2828, 0.5004, 0.2818, 0.5095, 0.2715, 0.5288, 0.2927, 0.5189, 0.2825, 0.523, 0.2818, 0.5364, 0.2921, 0.5134, 0.3117, 0.5207, 0.3046, 0.5248, 0.3055, 0.5132, 0.3188, 0.5052, 0.2828, 0.4981, 0.2925, 0.4913, 0.2921, 0.5004, 0.2818, 0.5189, 0.2825, 0.5108, 0.2773, 0.5095, 0.2715, 0.523, 0.2818, 0.5071, 0.3044, 0.5134, 0.3117, 0.5132, 0.3188, 0.5023, 0.3055, 0.5207, 0.3046, 0.5288, 0.2927, 0.5364, 0.2921, 0.5248, 0.3055, 0.5037, 0.2927, 0.5114, 0.3033, 0.5071, 0.3044, 0.4981, 0.2925, 0.512, 0.2817, 0.5095, 0.2838, 0.5052, 0.2828, 0.5108, 0.2773, 0.5228, 0.2931, 0.5151, 0.2834, 0.5189, 0.2825, 0.5288, 0.2927, 0.5139, 0.3061, 0.5168, 0.3036, 0.5207, 0.3046, 0.5134, 0.3117, 0.5095, 0.2838, 0.5037, 0.2927, 0.4981, 0.2925, 0.5052, 0.2828, 0.5151, 0.2834, 0.512, 0.2817, 0.5108, 0.2773, 0.5189, 0.2825, 0.5114, 0.3033, 0.5139, 0.3061, 0.5134, 0.3117, 0.5071, 0.3044, 0.5168, 0.3036, 0.5228, 0.2931, 0.5288, 0.2927, 0.5207, 0.3046, 0.5139, 0.3061, 0.5114, 0.3033, 0.5114, 0.3033, 0.5139, 0.3061, 0.5037, 0.2927, 0.5095, 0.2838, 0.5095, 0.2838, 0.5037, 0.2927, 0.5151, 0.2834, 0.5228, 0.2931, 0.5228, 0.2931, 0.5151, 0.2834, 0.5114, 0.3033, 0.5037, 0.2927, 0.5037, 0.2927, 0.5114, 0.3033, 0.5228, 0.2931, 0.5168, 0.3036, 0.5168, 0.3036, 0.5228, 0.2931, 0.512, 0.2817, 0.5151, 0.2834, 0.5151, 0.2834, 0.512, 0.2817, 0.5168, 0.3036, 0.5139, 0.3061, 0.5139, 0.3061, 0.5168, 0.3036, 0.5095, 0.2838, 0.512, 0.2817, 0.512, 0.2817, 0.5095, 0.2838, 0.5114, 0.3033, 0.5037, 0.2927, 0.5095, 0.2838, 0.512, 0.2817, 0.5151, 0.2834, 0.5228, 0.2931, 0.5168, 0.3036, 0.5139, 0.3061])
me_cube.materials.append(mat_material)
me_cube.use_remesh_preserve_volume = False
me_cube.use_remesh_preserve_attributes = False
me_cube.use_mirror_vertex_groups = False
me_cube.update()

# ---- objects
ob_head = bpy.data.objects.new('Head', me_cube)
ob_light = bpy.data.objects.new('Light', light_light)
ob_camera = bpy.data.objects.new('Camera', cam_camera)
ob_empty = bpy.data.objects.new('Empty', None)
ob_empty_001 = bpy.data.objects.new('Empty.001', None)

# ---- transforms, parenting, visibility, modifiers, constraints
ob_head.location = (1.091e-16, 0.2741, 0.4914)
ob_head.scale = (2.0, 2.0, 2.0)
ob_head.lock_rotations_4d = False
ob_head.empty_display_type = 'ARROWS'
ob_head.lineart.crease_threshold = 0.0
_m = ob_head.modifiers.new('Mirror', 'MIRROR')
_m.use_clip = True
_m = ob_head.modifiers.new('Subdivision', 'SUBSURF')
_m.uv_smooth = 'PRESERVE_CORNERS'
_m.levels = 3
_m.show_only_control_edges = False
ob_light.location = (4.076, 1.005, 5.904)
ob_light.rotation_euler = (0.6503, 0.05522, 1.866)
ob_light.lock_rotations_4d = False
ob_light.empty_display_type = 'ARROWS'
ob_light.color = (0.0, 0.0, 0.0, 0.0)
ob_light.lineart.crease_threshold = 0.0
ob_camera.location = (7.359, -6.926, 4.958)
ob_camera.rotation_euler = (1.109, 0.0, 0.8149)
ob_camera.lock_rotations_4d = False
ob_camera.empty_display_type = 'ARROWS'
ob_camera.color = (0.0, 0.0, 0.0, 0.0)
ob_camera.display_type = 'WIRE'
ob_camera.lineart.crease_threshold = 0.0
ob_empty.location = (0.06347, 0.0, 0.0)
ob_empty.rotation_euler = (1.571, 0.0, 0.0)
ob_empty.empty_display_type = 'IMAGE'
ob_empty.empty_display_size = 5.0
ob_empty.empty_image_depth = 'FRONT'
ob_empty.show_empty_image_perspective = False
ob_empty.use_empty_image_alpha = True
ob_empty.color = (1.0, 1.0, 1.0, 0.3623)
ob_empty.lineart.crease_threshold = 0.0
ob_empty_001.location = (4.708e-09, -2.492e-16, 0.08531)
ob_empty_001.rotation_euler = (1.571, 3.821e-15, 4.712)
ob_empty_001.empty_display_type = 'IMAGE'
ob_empty_001.empty_display_size = 5.0
ob_empty_001.empty_image_depth = 'FRONT'
ob_empty_001.show_empty_image_perspective = False
ob_empty_001.use_empty_image_alpha = True
ob_empty_001.color = (1.0, 1.0, 1.0, 0.4783)
ob_empty_001.lineart.crease_threshold = 0.0

# ---- collection membership
col_collection.objects.link(ob_head)
col_collection.objects.link(ob_light)
col_collection.objects.link(ob_camera)
col_collection.objects.link(ob_empty)
col_collection.objects.link(ob_empty_001)

# ---- scene / render settings (as saved in the file)
scene.camera = ob_camera
scene.frame_start = 1; scene.frame_end = 250; scene.frame_set(2)
scene.render.engine = 'BLENDER_EEVEE_NEXT'
scene.cycles.use_denoising = False
scene.cycles.samples = 128
scene.cycles.sampling_pattern = 'TABULATED_SOBOL'
scene.cycles.use_adaptive_sampling = False
scene.cycles.use_light_tree = False
scene.view_settings.view_transform = 'Filmic'
bpy.context.view_layer.update()
